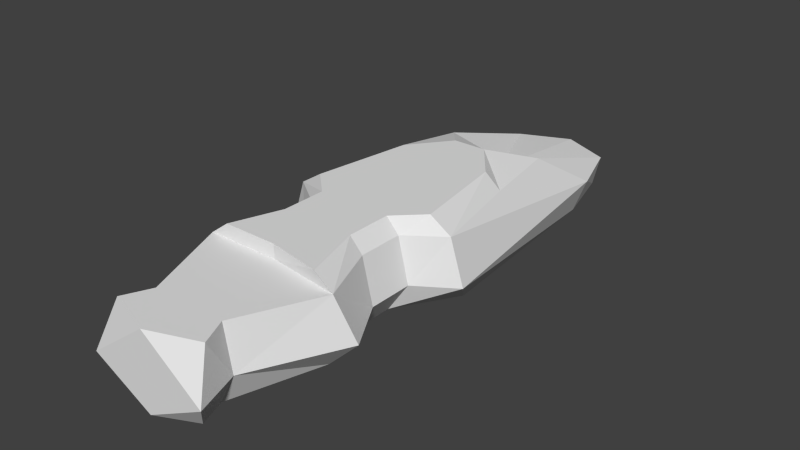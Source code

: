 # Source: heavy.blend  (saved by Blender 2.64.2; exported with 4.5.12 LTS)
import bpy
from mathutils import Matrix  # noqa: F401  (used for matrix-valued properties, if any)

bpy.ops.wm.read_factory_settings(use_empty=True)
scene = bpy.context.scene
scene.name = 'Scene'

# ---- collections
col_collection_1 = bpy.data.collections.new('Collection 1'); scene.collection.children.link(col_collection_1)

# ---- world
world_world = bpy.data.worlds.new('World'); scene.world = world_world
world_world.color = (0.05088, 0.05088, 0.05088)
world_world.use_sun_shadow = False
world_world.sun_shadow_jitter_overblur = 0.0
world_world.cycles.sampling_method = 'MANUAL'
world_world.cycles.sample_map_resolution = 256

# ---- meshes
me_plane = bpy.data.meshes.new('Plane')
me_plane.from_pydata([(-4.268, -19.39, 0.0), (-4.367, 18.35, 0.0), (-6.413, 10.73, 0.0), (-8.349, -12.69, 0.0), (-6.733, -19.39, 3.532), (-5.677, 17.51, 4.0), (-7.939, 10.73, 4.0), (-11.08, -16.56, 3.532), (-5.549, -19.39, 8.5), (-5.677, 3.824, 8.5), (-7.238, -5.446, 8.5), (-9.521, -16.56, 8.5), (-5.968e-08, -20.0, 0.0), (4.268, -19.39, 0.0), (-5.968e-08, 18.35, 0.0), (4.367, 18.35, 0.0), (6.413, 10.73, 0.0), (8.349, -12.69, 0.0), (-6.308, -30.0, 0.0), (6.733, -19.39, 3.532), (3.691e-08, 20.0, 4.0), (5.677, 17.51, 4.0), (7.939, 10.73, 4.0), (11.08, -16.56, 3.532), (3.691e-08, 1.931, 8.5), (5.549, -19.39, 8.5), (3.691e-08, 5.106, 5.488), (5.677, 3.824, 8.5), (7.238, -5.446, 8.5), (9.521, -16.56, 8.5), (-4.268, -24.45, 0.0), (-6.733, -24.45, 3.532), (-5.549, -24.45, 8.5), (-5.968e-08, -25.06, 0.0), (4.268, -24.45, 0.0), (-5.047, -40.0, 3.532), (6.733, -24.45, 3.532), (5.549, -24.45, 8.5), (-9.951, -30.0, 3.532), (-8.202, -30.0, 8.5), (-6.288e-08, -30.0, 0.0), (6.308, -30.0, 0.0), (-3.199, -40.0, 0.0), (9.951, -30.0, 3.532), (7.989e-08, -30.0, 8.5), (8.202, -31.17, 8.5), (-4.159, -40.0, 8.5), (-3.189e-08, -40.0, 0.0), (3.199, -40.0, 0.0), (5.047, -40.0, 3.532), (4.052e-08, -40.0, 8.5), (4.159, -40.0, 8.5), (-6.709, -45.0, 3.532), (-4.253, -43.0, 0.0), (-5.53, -43.0, 8.5), (5.071e-10, -45.0, 0.0), (4.253, -43.0, 0.0), (6.709, -45.0, 3.532), (9.676e-08, -45.0, 8.5), (5.53, -43.0, 8.5), (-4.122, -19.39, 10.08), (-1.89, -0.9327, 10.08), (-5.376, -5.446, 10.08), (-7.072, -16.56, 10.08), (4.122, -19.39, 10.08), (1.89, -0.9327, 10.08), (5.376, -5.446, 10.08), (7.072, -16.56, 10.08), (-4.122, -24.45, 10.08), (4.122, -24.45, 10.08), (-6.092, -30.0, 10.08), (-1.074e-08, -30.0, 10.08), (6.092, -31.17, 10.08)], [], [(1, 12, 0), (14, 12, 1), (0, 2, 1), (0, 3, 2), (6, 7, 11), (19, 25, 37), (10, 9, 6), (7, 2, 3), (0, 4, 7), (14, 1, 20), (6, 5, 1), (30, 31, 0), (31, 32, 8), (0, 7, 3), (6, 2, 7), (26, 9, 24), (8, 11, 4), (26, 5, 9), (1, 5, 20), (10, 6, 11), (12, 13, 34), (9, 5, 6), (2, 6, 1), (11, 7, 4), (20, 5, 26), (15, 13, 12), (14, 15, 12), (13, 15, 16), (13, 16, 17), (22, 29, 23), (13, 19, 36), (28, 22, 27), (23, 17, 16), (13, 23, 19), (14, 20, 15), (22, 15, 21), (33, 30, 12), (13, 17, 23), (22, 23, 16), (26, 24, 27), (25, 19, 29), (26, 27, 21), (15, 20, 21), (28, 29, 22), (27, 22, 21), (16, 15, 22), (29, 19, 23), (20, 26, 21), (34, 36, 41), (38, 39, 31), (33, 34, 40), (40, 18, 30), (18, 38, 31), (36, 37, 45), (44, 39, 46), (47, 42, 40), (35, 46, 39), (50, 51, 44), (42, 35, 18), (43, 45, 49), (40, 41, 48), (41, 43, 49), (52, 54, 35), (53, 52, 35), (47, 48, 55), (58, 59, 51), (49, 51, 59), (50, 46, 58), (48, 49, 56), (55, 53, 42), (59, 58, 57), (36, 19, 37), (31, 4, 0), (4, 31, 8), (33, 12, 34), (34, 13, 36), (30, 0, 12), (36, 43, 41), (39, 32, 31), (34, 41, 40), (33, 40, 30), (30, 18, 31), (43, 36, 45), (50, 44, 46), (42, 18, 40), (38, 35, 39), (51, 45, 44), (35, 38, 18), (45, 51, 49), (47, 40, 48), (48, 41, 49), (54, 46, 35), (42, 53, 35), (48, 56, 55), (50, 58, 51), (57, 49, 59), (46, 54, 58), (49, 57, 56), (47, 55, 42), (58, 54, 52), (57, 58, 52), (55, 52, 53), (56, 57, 55), (57, 52, 55), (8, 32, 68, 60), (24, 65, 27), (61, 24, 9), (69, 72, 45, 37), (28, 27, 65, 66), (62, 61, 9, 10), (71, 70, 39, 44), (37, 25, 64, 69), (25, 29, 67, 64), (60, 63, 11, 8), (44, 45, 72, 71), (66, 67, 29, 28), (10, 11, 63, 62), (32, 39, 70, 68), (65, 24, 61), (71, 65, 61), (69, 71, 72), (71, 69, 64), (71, 64, 65), (71, 68, 70), (65, 64, 67), (67, 66, 65), (71, 60, 68), (61, 60, 71), (60, 61, 63), (62, 63, 61)])
me_plane.use_remesh_preserve_volume = False
me_plane.use_remesh_preserve_attributes = False
me_plane.use_mirror_vertex_groups = False
me_plane.update()

# ---- objects
ob_plane = bpy.data.objects.new('Plane', me_plane)

# ---- transforms, parenting, visibility, modifiers, constraints
ob_plane.location = (0.0, 0.0, 0.0)
ob_plane.lineart.crease_threshold = 0.0

# ---- collection membership
col_collection_1.objects.link(ob_plane)

# ---- scene / render settings (as saved in the file)
scene.frame_start = 1; scene.frame_end = 250; scene.frame_set(168)
scene.render.engine = 'BLENDER_EEVEE_NEXT'
scene.render.image_settings.color_mode = 'RGB'
scene.render.image_settings.compression = 90
scene.render.resolution_percentage = 50
scene.render.dither_intensity = 0.0
scene.render.bake_margin = 2
scene.render.bake_bias = 0.0
scene.cycles.use_denoising = False
scene.cycles.samples = 10
scene.cycles.sampling_pattern = 'TABULATED_SOBOL'
scene.cycles.light_sampling_threshold = 0.0
scene.cycles.use_adaptive_sampling = False
scene.cycles.use_light_tree = False
scene.cycles.blur_glossy = 0.0
scene.cycles.volume_bounces = 1
scene.cycles.pixel_filter_type = 'GAUSSIAN'
scene.cycles.sample_clamp_indirect = 0.0
scene.view_settings.view_transform = 'Standard'
bpy.context.view_layer.update()

# ---- added for rendering (the .blend has no active camera and no usable light): camera, sun
cam_auto = bpy.data.cameras.new('AutoCamera')
cam_auto.lens = 50.0
cam_auto.sensor_width = 36.0
cam_auto.clip_end = 1127.03
ob_auto_camera = bpy.data.objects.new('AutoCamera', cam_auto)
scene.collection.objects.link(ob_auto_camera)
ob_auto_camera.location = (64.2184, -89.5621, 56.4138)
ob_auto_camera.rotation_euler = (1.09748, -7.21219e-08, 0.694738)
scene.camera = ob_auto_camera
light_auto_sun = bpy.data.lights.new('AutoSun', 'SUN')
light_auto_sun.energy = 3.0
light_auto_sun.angle = 0.0523599
ob_auto_sun = bpy.data.objects.new('AutoSun', light_auto_sun)
scene.collection.objects.link(ob_auto_sun)
ob_auto_sun.rotation_euler = (0.872665, 0.174533, 0.523599)
bpy.context.view_layer.update()
